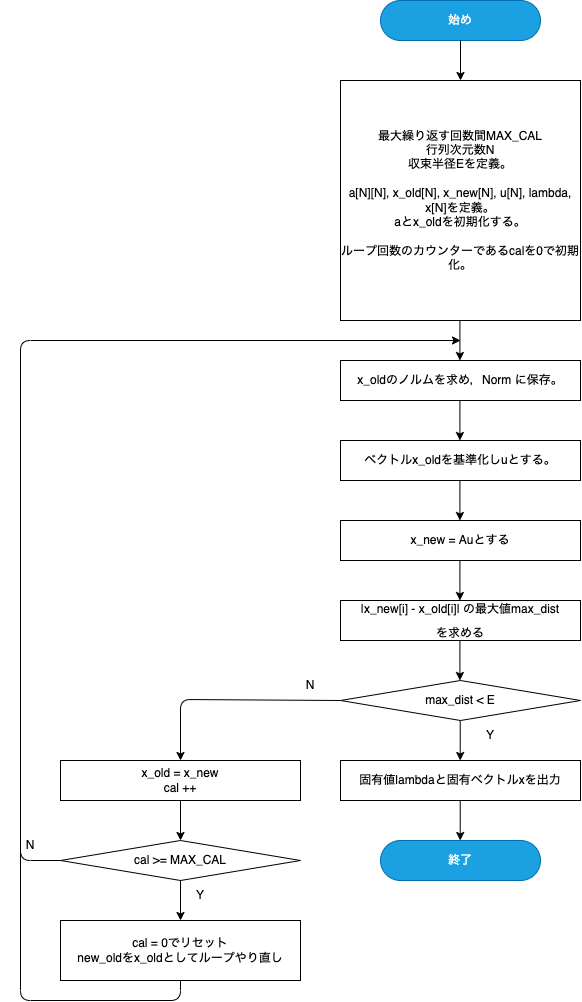

The diagram above was exported from draw.io. Its source (the exported page's mxGraphModel, read from the mxfile embedded in the PNG):
<mxGraphModel dx="1188" dy="530" grid="1" gridSize="10" guides="1" tooltips="1" connect="1" arrows="1" fold="1" page="1" pageScale="1" pageWidth="850" pageHeight="1100" math="0" shadow="0">
  <root>
    <mxCell id="0" />
    <mxCell id="1" parent="0" />
    <mxCell id="3" value="始め" style="rounded=1;whiteSpace=wrap;html=1;arcSize=50;fillColor=#1ba1e2;fontColor=#ffffff;strokeColor=#006EAF;" vertex="1" parent="1">
      <mxGeometry x="200" y="120" width="160" height="40" as="geometry" />
    </mxCell>
    <mxCell id="4" value="最大繰り返す回数間MAX_CAL&lt;br&gt;行列次元数N&lt;br&gt;収束半径Eを定義。&lt;br&gt;&lt;br&gt;a[N][N], x_old[N], x_new[N], u[N], lambda, x[N]を定義。&lt;br&gt;aとx_oldを初期化する。&lt;br&gt;&lt;br&gt;ループ回数のカウンターであるcalを0で初期化。" style="whiteSpace=wrap;html=1;aspect=fixed;" vertex="1" parent="1">
      <mxGeometry x="160" y="200" width="240" height="240" as="geometry" />
    </mxCell>
    <mxCell id="6" value="x_oldのノルムを求め，Norm に保存。" style="rounded=0;whiteSpace=wrap;html=1;" vertex="1" parent="1">
      <mxGeometry x="160" y="480" width="240" height="40" as="geometry" />
    </mxCell>
    <mxCell id="7" value="ベクトルx_oldを基準化しuとする。" style="rounded=0;whiteSpace=wrap;html=1;" vertex="1" parent="1">
      <mxGeometry x="160" y="560" width="240" height="40" as="geometry" />
    </mxCell>
    <mxCell id="9" value="&lt;div style=&quot;font-weight: normal ; line-height: 24px&quot;&gt;|x_new[i] - x_old[i]| の最大値max_dist&lt;/div&gt;&lt;div style=&quot;font-weight: normal ; line-height: 24px&quot;&gt;を求める&lt;br&gt;&lt;/div&gt;" style="rounded=0;whiteSpace=wrap;html=1;" vertex="1" parent="1">
      <mxGeometry x="160" y="720" width="240" height="40" as="geometry" />
    </mxCell>
    <mxCell id="17" value="cal &amp;gt;= MAX_CAL" style="rhombus;whiteSpace=wrap;html=1;" vertex="1" parent="1">
      <mxGeometry x="-120" y="960" width="240" height="40" as="geometry" />
    </mxCell>
    <mxCell id="18" value="" style="endArrow=classic;html=1;exitX=0;exitY=0.5;exitDx=0;exitDy=0;" edge="1" parent="1" source="17">
      <mxGeometry width="50" height="50" relative="1" as="geometry">
        <mxPoint x="-20" y="920" as="sourcePoint" />
        <mxPoint x="280" y="460" as="targetPoint" />
        <Array as="points">
          <mxPoint x="-160" y="980" />
          <mxPoint x="-160" y="460" />
        </Array>
      </mxGeometry>
    </mxCell>
    <mxCell id="19" value="終了" style="rounded=1;whiteSpace=wrap;html=1;arcSize=50;fillColor=#1ba1e2;fontColor=#ffffff;strokeColor=#006EAF;" vertex="1" parent="1">
      <mxGeometry x="200" y="960" width="160" height="40" as="geometry" />
    </mxCell>
    <mxCell id="21" value="固有値lambdaと固有ベクトルxを出力" style="rounded=0;whiteSpace=wrap;html=1;" vertex="1" parent="1">
      <mxGeometry x="160" y="880" width="240" height="40" as="geometry" />
    </mxCell>
    <mxCell id="22" value="" style="endArrow=classic;html=1;exitX=0;exitY=0.5;exitDx=0;exitDy=0;entryX=0.5;entryY=0;entryDx=0;entryDy=0;" edge="1" parent="1" source="33" target="35">
      <mxGeometry width="50" height="50" relative="1" as="geometry">
        <mxPoint x="39.80000000000001" y="1040" as="sourcePoint" />
        <mxPoint x="-20" y="880" as="targetPoint" />
        <Array as="points">
          <mxPoint y="819" />
        </Array>
      </mxGeometry>
    </mxCell>
    <mxCell id="23" value="" style="endArrow=classic;html=1;exitX=0.5;exitY=1;exitDx=0;exitDy=0;entryX=0.5;entryY=0;entryDx=0;entryDy=0;" edge="1" parent="1">
      <mxGeometry width="50" height="50" relative="1" as="geometry">
        <mxPoint x="279.71000000000004" y="920" as="sourcePoint" />
        <mxPoint x="279.71000000000004" y="960" as="targetPoint" />
      </mxGeometry>
    </mxCell>
    <mxCell id="25" value="" style="endArrow=classic;html=1;exitX=0.5;exitY=1;exitDx=0;exitDy=0;" edge="1" parent="1" source="3" target="4">
      <mxGeometry width="50" height="50" relative="1" as="geometry">
        <mxPoint x="250" y="90" as="sourcePoint" />
        <mxPoint x="300" y="40" as="targetPoint" />
      </mxGeometry>
    </mxCell>
    <mxCell id="26" value="" style="endArrow=classic;html=1;exitX=0.5;exitY=1;exitDx=0;exitDy=0;entryX=0.5;entryY=0;entryDx=0;entryDy=0;" edge="1" parent="1">
      <mxGeometry width="50" height="50" relative="1" as="geometry">
        <mxPoint x="279.40999999999997" y="440" as="sourcePoint" />
        <mxPoint x="279.40999999999997" y="480" as="targetPoint" />
      </mxGeometry>
    </mxCell>
    <mxCell id="27" value="" style="endArrow=classic;html=1;exitX=0.5;exitY=1;exitDx=0;exitDy=0;entryX=0.5;entryY=0;entryDx=0;entryDy=0;" edge="1" parent="1">
      <mxGeometry width="50" height="50" relative="1" as="geometry">
        <mxPoint x="279.71000000000004" y="840" as="sourcePoint" />
        <mxPoint x="279.71000000000004" y="880" as="targetPoint" />
      </mxGeometry>
    </mxCell>
    <mxCell id="28" value="" style="endArrow=classic;html=1;exitX=0.5;exitY=1;exitDx=0;exitDy=0;entryX=0.5;entryY=0;entryDx=0;entryDy=0;" edge="1" parent="1">
      <mxGeometry width="50" height="50" relative="1" as="geometry">
        <mxPoint x="279.40999999999997" y="760" as="sourcePoint" />
        <mxPoint x="279.40999999999997" y="800" as="targetPoint" />
      </mxGeometry>
    </mxCell>
    <mxCell id="29" value="" style="endArrow=classic;html=1;exitX=0.5;exitY=1;exitDx=0;exitDy=0;entryX=0.5;entryY=0;entryDx=0;entryDy=0;" edge="1" parent="1">
      <mxGeometry width="50" height="50" relative="1" as="geometry">
        <mxPoint x="279.40999999999997" y="680" as="sourcePoint" />
        <mxPoint x="279.40999999999997" y="720" as="targetPoint" />
      </mxGeometry>
    </mxCell>
    <mxCell id="30" value="" style="endArrow=classic;html=1;exitX=0.5;exitY=1;exitDx=0;exitDy=0;entryX=0.5;entryY=0;entryDx=0;entryDy=0;" edge="1" parent="1">
      <mxGeometry width="50" height="50" relative="1" as="geometry">
        <mxPoint x="279.40999999999997" y="600" as="sourcePoint" />
        <mxPoint x="279.40999999999997" y="640" as="targetPoint" />
      </mxGeometry>
    </mxCell>
    <mxCell id="31" value="" style="endArrow=classic;html=1;exitX=0.5;exitY=1;exitDx=0;exitDy=0;entryX=0.5;entryY=0;entryDx=0;entryDy=0;" edge="1" parent="1">
      <mxGeometry width="50" height="50" relative="1" as="geometry">
        <mxPoint x="279.40999999999997" y="520" as="sourcePoint" />
        <mxPoint x="279.40999999999997" y="560" as="targetPoint" />
      </mxGeometry>
    </mxCell>
    <mxCell id="33" value="&lt;font face=&quot;helvetica&quot;&gt;max_dist &amp;lt; E&lt;/font&gt;" style="rhombus;whiteSpace=wrap;html=1;" vertex="1" parent="1">
      <mxGeometry x="160" y="800" width="240" height="40" as="geometry" />
    </mxCell>
    <mxCell id="35" value="x_old = x_new&lt;br&gt;cal ++" style="rounded=0;whiteSpace=wrap;html=1;" vertex="1" parent="1">
      <mxGeometry x="-120" y="880" width="240" height="40" as="geometry" />
    </mxCell>
    <mxCell id="38" value="" style="endArrow=classic;html=1;exitX=0.5;exitY=1;exitDx=0;exitDy=0;entryX=0.5;entryY=0;entryDx=0;entryDy=0;" edge="1" parent="1">
      <mxGeometry width="50" height="50" relative="1" as="geometry">
        <mxPoint x="2.8421709430404007e-13" y="920" as="sourcePoint" />
        <mxPoint x="2.8421709430404007e-13" y="960" as="targetPoint" />
      </mxGeometry>
    </mxCell>
    <mxCell id="39" value="" style="endArrow=classic;html=1;exitX=0.5;exitY=1;exitDx=0;exitDy=0;entryX=0.5;entryY=0;entryDx=0;entryDy=0;" edge="1" parent="1">
      <mxGeometry width="50" height="50" relative="1" as="geometry">
        <mxPoint x="2.8421709430404007e-13" y="1000" as="sourcePoint" />
        <mxPoint x="2.8421709430404007e-13" y="1040" as="targetPoint" />
      </mxGeometry>
    </mxCell>
    <mxCell id="40" value="cal = 0でリセット&lt;br&gt;new_oldをx_oldとしてループやり直し" style="rounded=0;whiteSpace=wrap;html=1;" vertex="1" parent="1">
      <mxGeometry x="-120" y="1040" width="240" height="60" as="geometry" />
    </mxCell>
    <mxCell id="42" value="" style="endArrow=none;html=1;exitX=0.5;exitY=1;exitDx=0;exitDy=0;" edge="1" parent="1" source="40">
      <mxGeometry width="50" height="50" relative="1" as="geometry">
        <mxPoint x="140" y="1170" as="sourcePoint" />
        <mxPoint x="-160" y="930" as="targetPoint" />
        <Array as="points">
          <mxPoint y="1120" />
          <mxPoint x="-160" y="1120" />
        </Array>
      </mxGeometry>
    </mxCell>
    <mxCell id="43" value="Y" style="text;html=1;strokeColor=none;fillColor=none;align=center;verticalAlign=middle;whiteSpace=wrap;rounded=0;" vertex="1" parent="1">
      <mxGeometry x="280" y="840" width="60" height="30" as="geometry" />
    </mxCell>
    <mxCell id="45" value="Y" style="text;html=1;strokeColor=none;fillColor=none;align=center;verticalAlign=middle;whiteSpace=wrap;rounded=0;" vertex="1" parent="1">
      <mxGeometry x="-10" y="1000" width="60" height="30" as="geometry" />
    </mxCell>
    <mxCell id="46" value="N&lt;span style=&quot;color: rgba(0 , 0 , 0 , 0) ; font-family: monospace ; font-size: 0px&quot;&gt;%3CmxGraphModel%3E%3Croot%3E%3CmxCell%20id%3D%220%22%2F%3E%3CmxCell%20id%3D%221%22%20parent%3D%220%22%2F%3E%3CmxCell%20id%3D%222%22%20value%3D%22Y%22%20style%3D%22text%3Bhtml%3D1%3BstrokeColor%3Dnone%3BfillColor%3Dnone%3Balign%3Dcenter%3BverticalAlign%3Dmiddle%3BwhiteSpace%3Dwrap%3Brounded%3D0%3B%22%20vertex%3D%221%22%20parent%3D%221%22%3E%3CmxGeometry%20x%3D%22280%22%20y%3D%22840%22%20width%3D%2260%22%20height%3D%2230%22%20as%3D%22geometry%22%2F%3E%3C%2FmxCell%3E%3C%2Froot%3E%3C%2FmxGraphModel%3E&lt;/span&gt;" style="text;html=1;strokeColor=none;fillColor=none;align=center;verticalAlign=middle;whiteSpace=wrap;rounded=0;" vertex="1" parent="1">
      <mxGeometry x="100" y="790" width="60" height="30" as="geometry" />
    </mxCell>
    <mxCell id="47" value="N" style="text;html=1;strokeColor=none;fillColor=none;align=center;verticalAlign=middle;whiteSpace=wrap;rounded=0;" vertex="1" parent="1">
      <mxGeometry x="-180" y="950" width="60" height="30" as="geometry" />
    </mxCell>
    <mxCell id="48" value="x_new = Auとする" style="rounded=0;whiteSpace=wrap;html=1;" vertex="1" parent="1">
      <mxGeometry x="160" y="640" width="240" height="40" as="geometry" />
    </mxCell>
  </root>
</mxGraphModel>